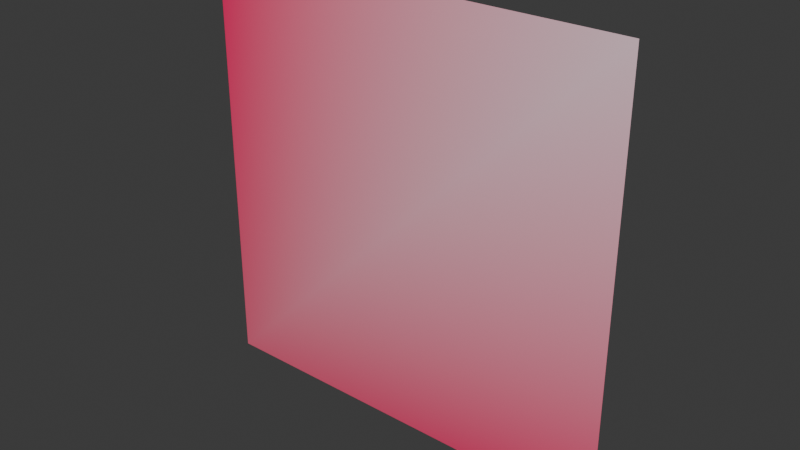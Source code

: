 # Source: bkg.blend  (saved by Blender 4.5.91; exported with 4.5.12 LTS)
import bpy
from mathutils import Matrix  # noqa: F401  (used for matrix-valued properties, if any)

bpy.ops.wm.read_factory_settings(use_empty=True)
scene = bpy.context.scene
scene.name = 'Scene'

# ---- collections
col_collection = bpy.data.collections.new('Collection'); scene.collection.children.link(col_collection)

# ---- materials (node trees are filled in below, after node groups)
mat_material_001 = bpy.data.materials.new('Material.001')

# ---- material node trees
mat_material_001.use_nodes = True; mat_material_001.node_tree.nodes.clear()
_N = mat_material_001.node_tree.nodes; _L = mat_material_001.node_tree.links
n0 = _N.new('ShaderNodeBsdfPrincipled'); n0.name = 'Principled BSDF'; n0.location = (-200, 100)
n1 = _N.new('ShaderNodeOutputMaterial'); n1.name = 'Material Output'; n1.location = (200, 100)
n2 = _N.new('ShaderNodeVertexColor'); n2.name = 'Color Attribute'; n2.location = (-556, 59)
n2.layer_name = 'Attribute'
_L.new(n0.outputs[0], n1.inputs[0])
_L.new(n2.outputs[0], n0.inputs[0])
n1.is_active_output = True

# ---- world
world_world = bpy.data.worlds.new('World'); scene.world = world_world
world_world.use_nodes = True; world_world.node_tree.nodes.clear()
_N = world_world.node_tree.nodes; _L = world_world.node_tree.links
n0 = _N.new('ShaderNodeOutputWorld'); n0.name = 'World Output'; n0.location = (300, 300)
n1 = _N.new('ShaderNodeBackground'); n1.name = 'Background'; n1.location = (10, 300)
n1.inputs[0].default_value = (0.05088, 0.05088, 0.05088, 1.0)
_L.new(n1.outputs[0], n0.inputs[0])
n0.is_active_output = True
world_world.color = (0.05088, 0.05088, 0.05088)
world_world.sun_shadow_jitter_overblur = 0.0

# ---- meshes
me_plane = bpy.data.meshes.new('Plane')
me_plane.from_pydata([(-1.0, -1.0, 0.0), (1.0, -1.0, 0.0), (-1.0, 1.0, 0.0), (1.0, 1.0, 0.0)], [], [(0, 1, 3, 2)])
_uv = me_plane.uv_layers.new(name='UVMap')
_uv.uv.foreach_set('vector', [0.0, 0.0, 1.0, 0.0, 1.0, 1.0, 0.0, 1.0])
_ca = me_plane.color_attributes.new('Attribute', 'BYTE_COLOR', 'CORNER')
_ca.data.foreach_set('color', [0.7991, 0.1248, 0.2159, 1.0, 0.9047, 0.0137, 0.1413, 1.0, 1.0, 0.7084, 0.7913, 1.0, 1.0, 0.0, 0.1356, 1.0])
me_plane.materials.append(mat_material_001)
me_plane.update()

# ---- objects
ob_plane = bpy.data.objects.new('Plane', me_plane)

# ---- transforms, parenting, visibility, modifiers, constraints
ob_plane.location = (0.0, 0.0, 0.0)
ob_plane.rotation_euler = (1.571, -0.0, 0.0)

# ---- collection membership
col_collection.objects.link(ob_plane)

# ---- scene / render settings (as saved in the file)
scene.frame_start = 1; scene.frame_end = 250; scene.frame_set(1)
scene.render.engine = 'BLENDER_EEVEE_NEXT'
bpy.context.view_layer.update()

# ---- added for rendering (the .blend has no active camera and no usable light): camera, sun
cam_auto = bpy.data.cameras.new('AutoCamera')
cam_auto.lens = 50.0
cam_auto.sensor_width = 36.0
cam_auto.clip_end = 1000.0
ob_auto_camera = bpy.data.objects.new('AutoCamera', cam_auto)
scene.collection.objects.link(ob_auto_camera)
ob_auto_camera.location = (2.61693, -3.14032, 2.09354)
ob_auto_camera.rotation_euler = (1.09748, -7.21219e-08, 0.694738)
scene.camera = ob_auto_camera
light_auto_sun = bpy.data.lights.new('AutoSun', 'SUN')
light_auto_sun.energy = 3.0
light_auto_sun.angle = 0.0523599
ob_auto_sun = bpy.data.objects.new('AutoSun', light_auto_sun)
scene.collection.objects.link(ob_auto_sun)
ob_auto_sun.rotation_euler = (0.872665, 0.174533, 0.523599)
bpy.context.view_layer.update()
